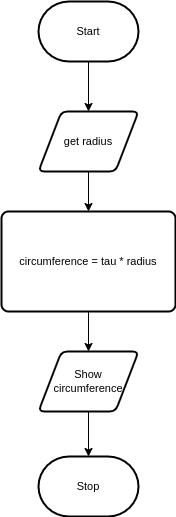

The diagram above was exported from draw.io. Its source (the exported page's mxGraphModel, read from the mxfile embedded in the PNG):
<mxGraphModel dx="690" dy="1733" grid="1" gridSize="10" guides="1" tooltips="1" connect="1" arrows="1" fold="1" page="1" pageScale="1" pageWidth="827" pageHeight="1169" math="0" shadow="0">
  <root>
    <mxCell id="0" />
    <mxCell id="1" parent="0" />
    <mxCell id="2" style="edgeStyle=orthogonalEdgeStyle;shape=connector;rounded=0;html=1;entryX=0.5;entryY=0;entryDx=0;entryDy=0;labelBackgroundColor=default;fontFamily=Helvetica;fontSize=11;fontColor=default;endArrow=classic;strokeColor=default;" edge="1" parent="1" source="3" target="5">
      <mxGeometry relative="1" as="geometry" />
    </mxCell>
    <mxCell id="3" value="Start" style="strokeWidth=2;html=1;shape=mxgraph.flowchart.terminator;whiteSpace=wrap;fontFamily=Helvetica;fontSize=11;fontColor=default;" vertex="1" parent="1">
      <mxGeometry x="364" y="-1110" width="100" height="60" as="geometry" />
    </mxCell>
    <mxCell id="4" style="edgeStyle=orthogonalEdgeStyle;shape=connector;rounded=0;html=1;entryX=0.5;entryY=0;entryDx=0;entryDy=0;labelBackgroundColor=default;fontFamily=Helvetica;fontSize=11;fontColor=default;endArrow=classic;strokeColor=default;" edge="1" parent="1" source="5" target="7">
      <mxGeometry relative="1" as="geometry" />
    </mxCell>
    <mxCell id="5" value="get radius" style="shape=parallelogram;html=1;strokeWidth=2;perimeter=parallelogramPerimeter;whiteSpace=wrap;rounded=1;arcSize=12;size=0.23;fontFamily=Helvetica;fontSize=11;fontColor=default;" vertex="1" parent="1">
      <mxGeometry x="364" y="-1000" width="100" height="60" as="geometry" />
    </mxCell>
    <mxCell id="6" style="edgeStyle=orthogonalEdgeStyle;shape=connector;rounded=0;html=1;entryX=0.5;entryY=0;entryDx=0;entryDy=0;labelBackgroundColor=default;fontFamily=Helvetica;fontSize=11;fontColor=default;endArrow=classic;strokeColor=default;" edge="1" parent="1" source="7" target="9">
      <mxGeometry relative="1" as="geometry" />
    </mxCell>
    <mxCell id="7" value="circumference = tau * radius" style="rounded=1;whiteSpace=wrap;html=1;absoluteArcSize=1;arcSize=14;strokeWidth=2;fontFamily=Helvetica;fontSize=11;fontColor=default;" vertex="1" parent="1">
      <mxGeometry x="327" y="-900" width="174" height="100" as="geometry" />
    </mxCell>
    <mxCell id="8" style="edgeStyle=orthogonalEdgeStyle;shape=connector;rounded=0;html=1;entryX=0.5;entryY=0;entryDx=0;entryDy=0;entryPerimeter=0;labelBackgroundColor=default;fontFamily=Helvetica;fontSize=11;fontColor=default;endArrow=classic;strokeColor=default;" edge="1" parent="1" source="9" target="10">
      <mxGeometry relative="1" as="geometry" />
    </mxCell>
    <mxCell id="9" value="Show circumference" style="shape=parallelogram;html=1;strokeWidth=2;perimeter=parallelogramPerimeter;whiteSpace=wrap;rounded=1;arcSize=12;size=0.23;fontFamily=Helvetica;fontSize=11;fontColor=default;" vertex="1" parent="1">
      <mxGeometry x="364" y="-760" width="100" height="60" as="geometry" />
    </mxCell>
    <mxCell id="10" value="Stop" style="strokeWidth=2;html=1;shape=mxgraph.flowchart.terminator;whiteSpace=wrap;fontFamily=Helvetica;fontSize=11;fontColor=default;" vertex="1" parent="1">
      <mxGeometry x="364" y="-655" width="100" height="60" as="geometry" />
    </mxCell>
  </root>
</mxGraphModel>